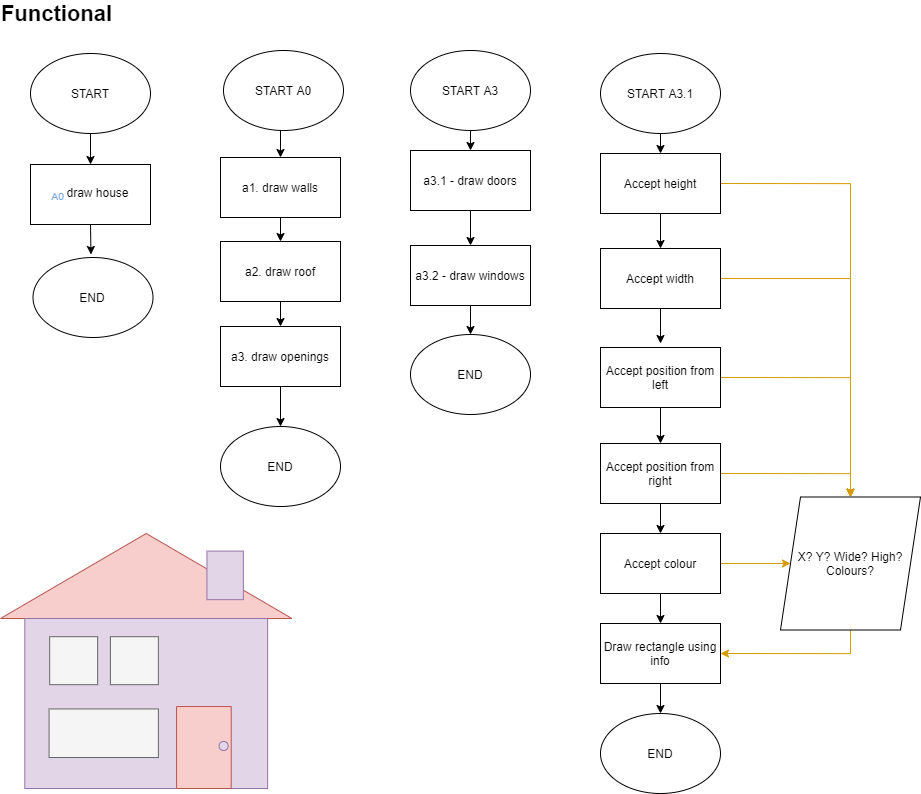

The diagram above was exported from draw.io. Its source (the exported page's mxGraphModel, read from the mxfile embedded in the PNG):
<mxGraphModel dx="2480" dy="2343" grid="1" gridSize="10" guides="1" tooltips="1" connect="1" arrows="1" fold="1" page="1" pageScale="1" pageWidth="827" pageHeight="1169" math="0" shadow="0">
  <root>
    <mxCell id="0" />
    <mxCell id="1" parent="0" />
    <mxCell id="2" style="edgeStyle=orthogonalEdgeStyle;rounded=0;orthogonalLoop=1;jettySize=auto;html=1;exitX=0.5;exitY=1;exitDx=0;exitDy=0;" edge="1" source="3" target="8" parent="1">
      <mxGeometry relative="1" as="geometry" />
    </mxCell>
    <mxCell id="3" value="a1. draw walls" style="rounded=0;whiteSpace=wrap;html=1;" vertex="1" parent="1">
      <mxGeometry x="260" y="104" width="120" height="60" as="geometry" />
    </mxCell>
    <mxCell id="4" value="END" style="ellipse;whiteSpace=wrap;html=1;" vertex="1" parent="1">
      <mxGeometry x="260" y="373" width="120" height="80" as="geometry" />
    </mxCell>
    <mxCell id="5" style="edgeStyle=orthogonalEdgeStyle;rounded=0;orthogonalLoop=1;jettySize=auto;html=1;exitX=0.5;exitY=1;exitDx=0;exitDy=0;entryX=0.5;entryY=0;entryDx=0;entryDy=0;" edge="1" source="6" target="3" parent="1">
      <mxGeometry relative="1" as="geometry" />
    </mxCell>
    <mxCell id="6" value="START A0" style="ellipse;whiteSpace=wrap;html=1;" vertex="1" parent="1">
      <mxGeometry x="263" y="-3" width="120" height="80" as="geometry" />
    </mxCell>
    <mxCell id="7" style="edgeStyle=orthogonalEdgeStyle;rounded=0;orthogonalLoop=1;jettySize=auto;html=1;exitX=0.5;exitY=1;exitDx=0;exitDy=0;entryX=0.5;entryY=0;entryDx=0;entryDy=0;" edge="1" source="8" target="10" parent="1">
      <mxGeometry relative="1" as="geometry" />
    </mxCell>
    <mxCell id="8" value="a2. draw roof" style="rounded=0;whiteSpace=wrap;html=1;" vertex="1" parent="1">
      <mxGeometry x="260" y="188" width="120" height="60" as="geometry" />
    </mxCell>
    <mxCell id="9" style="edgeStyle=orthogonalEdgeStyle;rounded=0;orthogonalLoop=1;jettySize=auto;html=1;exitX=0.5;exitY=1;exitDx=0;exitDy=0;entryX=0.5;entryY=0;entryDx=0;entryDy=0;" edge="1" source="10" target="4" parent="1">
      <mxGeometry relative="1" as="geometry" />
    </mxCell>
    <mxCell id="10" value="a3. draw openings" style="rounded=0;whiteSpace=wrap;html=1;" vertex="1" parent="1">
      <mxGeometry x="260" y="273" width="120" height="60" as="geometry" />
    </mxCell>
    <mxCell id="11" style="edgeStyle=orthogonalEdgeStyle;rounded=0;orthogonalLoop=1;jettySize=auto;html=1;exitX=0.5;exitY=1;exitDx=0;exitDy=0;entryX=0.5;entryY=0;entryDx=0;entryDy=0;" edge="1" source="12" target="14" parent="1">
      <mxGeometry relative="1" as="geometry" />
    </mxCell>
    <mxCell id="12" value="START" style="ellipse;whiteSpace=wrap;html=1;" vertex="1" parent="1">
      <mxGeometry x="70" width="120" height="80" as="geometry" />
    </mxCell>
    <mxCell id="13" style="edgeStyle=orthogonalEdgeStyle;rounded=0;orthogonalLoop=1;jettySize=auto;html=1;exitX=0.5;exitY=1;exitDx=0;exitDy=0;" edge="1" source="14" parent="1">
      <mxGeometry relative="1" as="geometry">
        <mxPoint x="130.5" y="201" as="targetPoint" />
      </mxGeometry>
    </mxCell>
    <mxCell id="14" value="&lt;sub&gt;&lt;font color=&quot;#7ea6e0&quot;&gt;A0&amp;nbsp;&lt;/font&gt;&lt;/sub&gt;draw house" style="rounded=0;whiteSpace=wrap;html=1;" vertex="1" parent="1">
      <mxGeometry x="70" y="111" width="120" height="60" as="geometry" />
    </mxCell>
    <mxCell id="15" value="END" style="ellipse;whiteSpace=wrap;html=1;" vertex="1" parent="1">
      <mxGeometry x="72.5" y="204" width="120" height="80" as="geometry" />
    </mxCell>
    <mxCell id="16" style="edgeStyle=orthogonalEdgeStyle;rounded=0;orthogonalLoop=1;jettySize=auto;html=1;exitX=0.5;exitY=1;exitDx=0;exitDy=0;entryX=0.5;entryY=0;entryDx=0;entryDy=0;" edge="1" source="17" target="19" parent="1">
      <mxGeometry relative="1" as="geometry" />
    </mxCell>
    <mxCell id="17" value="START A3" style="ellipse;whiteSpace=wrap;html=1;" vertex="1" parent="1">
      <mxGeometry x="450" y="-3" width="120" height="80" as="geometry" />
    </mxCell>
    <mxCell id="18" style="edgeStyle=orthogonalEdgeStyle;rounded=0;orthogonalLoop=1;jettySize=auto;html=1;exitX=0.5;exitY=1;exitDx=0;exitDy=0;entryX=0.5;entryY=0;entryDx=0;entryDy=0;" edge="1" source="19" target="21" parent="1">
      <mxGeometry relative="1" as="geometry" />
    </mxCell>
    <mxCell id="19" value="a3.1 - draw doors" style="rounded=0;whiteSpace=wrap;html=1;" vertex="1" parent="1">
      <mxGeometry x="450" y="97" width="120" height="60" as="geometry" />
    </mxCell>
    <mxCell id="20" style="edgeStyle=orthogonalEdgeStyle;rounded=0;orthogonalLoop=1;jettySize=auto;html=1;exitX=0.5;exitY=1;exitDx=0;exitDy=0;entryX=0.5;entryY=0;entryDx=0;entryDy=0;" edge="1" source="21" target="22" parent="1">
      <mxGeometry relative="1" as="geometry" />
    </mxCell>
    <mxCell id="21" value="a3.2 - draw windows" style="rounded=0;whiteSpace=wrap;html=1;" vertex="1" parent="1">
      <mxGeometry x="450" y="192" width="120" height="60" as="geometry" />
    </mxCell>
    <mxCell id="22" value="END" style="ellipse;whiteSpace=wrap;html=1;" vertex="1" parent="1">
      <mxGeometry x="450" y="281" width="120" height="80" as="geometry" />
    </mxCell>
    <mxCell id="23" style="edgeStyle=orthogonalEdgeStyle;rounded=0;orthogonalLoop=1;jettySize=auto;html=1;exitX=0.5;exitY=1;exitDx=0;exitDy=0;entryX=0.5;entryY=0;entryDx=0;entryDy=0;" edge="1" source="24" target="27" parent="1">
      <mxGeometry relative="1" as="geometry" />
    </mxCell>
    <mxCell id="24" value="START A3.1" style="ellipse;whiteSpace=wrap;html=1;" vertex="1" parent="1">
      <mxGeometry x="640" width="120" height="80" as="geometry" />
    </mxCell>
    <mxCell id="25" style="edgeStyle=orthogonalEdgeStyle;rounded=0;orthogonalLoop=1;jettySize=auto;html=1;exitX=1;exitY=0.5;exitDx=0;exitDy=0;entryX=0.5;entryY=0;entryDx=0;entryDy=0;fillColor=#ffe6cc;strokeColor=#d79b00;" edge="1" source="27" target="35" parent="1">
      <mxGeometry relative="1" as="geometry" />
    </mxCell>
    <mxCell id="26" style="edgeStyle=orthogonalEdgeStyle;rounded=0;orthogonalLoop=1;jettySize=auto;html=1;exitX=0.5;exitY=1;exitDx=0;exitDy=0;entryX=0.5;entryY=0;entryDx=0;entryDy=0;" edge="1" source="27" target="30" parent="1">
      <mxGeometry relative="1" as="geometry" />
    </mxCell>
    <mxCell id="27" value="Accept height" style="rounded=0;whiteSpace=wrap;html=1;" vertex="1" parent="1">
      <mxGeometry x="640" y="100" width="120" height="60" as="geometry" />
    </mxCell>
    <mxCell id="28" style="edgeStyle=orthogonalEdgeStyle;rounded=0;orthogonalLoop=1;jettySize=auto;html=1;exitX=1;exitY=0.5;exitDx=0;exitDy=0;entryX=0.5;entryY=0;entryDx=0;entryDy=0;fillColor=#ffe6cc;strokeColor=#d79b00;" edge="1" source="30" target="35" parent="1">
      <mxGeometry relative="1" as="geometry" />
    </mxCell>
    <mxCell id="29" style="edgeStyle=orthogonalEdgeStyle;rounded=0;orthogonalLoop=1;jettySize=auto;html=1;exitX=0.5;exitY=1;exitDx=0;exitDy=0;" edge="1" source="30" parent="1">
      <mxGeometry relative="1" as="geometry">
        <mxPoint x="700" y="290" as="targetPoint" />
      </mxGeometry>
    </mxCell>
    <mxCell id="30" value="Accept width" style="rounded=0;whiteSpace=wrap;html=1;" vertex="1" parent="1">
      <mxGeometry x="640" y="195" width="120" height="60" as="geometry" />
    </mxCell>
    <mxCell id="31" style="edgeStyle=orthogonalEdgeStyle;rounded=0;orthogonalLoop=1;jettySize=auto;html=1;exitX=1;exitY=0.5;exitDx=0;exitDy=0;entryX=0.5;entryY=0;entryDx=0;entryDy=0;fillColor=#ffe6cc;strokeColor=#d79b00;" edge="1" source="33" target="35" parent="1">
      <mxGeometry relative="1" as="geometry">
        <mxPoint x="1383" y="150" as="targetPoint" />
      </mxGeometry>
    </mxCell>
    <mxCell id="32" style="edgeStyle=orthogonalEdgeStyle;rounded=0;orthogonalLoop=1;jettySize=auto;html=1;exitX=0.5;exitY=1;exitDx=0;exitDy=0;entryX=0.5;entryY=0;entryDx=0;entryDy=0;" edge="1" source="33" target="38" parent="1">
      <mxGeometry relative="1" as="geometry" />
    </mxCell>
    <mxCell id="33" value="Accept position from left" style="rounded=0;whiteSpace=wrap;html=1;" vertex="1" parent="1">
      <mxGeometry x="640" y="294" width="120" height="60" as="geometry" />
    </mxCell>
    <mxCell id="34" style="edgeStyle=orthogonalEdgeStyle;rounded=0;orthogonalLoop=1;jettySize=auto;html=1;exitX=0.5;exitY=1;exitDx=0;exitDy=0;entryX=1;entryY=0.5;entryDx=0;entryDy=0;fillColor=#ffe6cc;strokeColor=#d79b00;" edge="1" source="35" target="43" parent="1">
      <mxGeometry relative="1" as="geometry" />
    </mxCell>
    <mxCell id="35" value="X? Y? Wide? High? Colours?" style="shape=parallelogram;perimeter=parallelogramPerimeter;whiteSpace=wrap;html=1;fixedSize=1;" vertex="1" parent="1">
      <mxGeometry x="820" y="443.5" width="140" height="133" as="geometry" />
    </mxCell>
    <mxCell id="36" style="edgeStyle=orthogonalEdgeStyle;rounded=0;orthogonalLoop=1;jettySize=auto;html=1;exitX=1;exitY=0.5;exitDx=0;exitDy=0;entryX=0.5;entryY=0;entryDx=0;entryDy=0;fillColor=#ffe6cc;strokeColor=#d79b00;" edge="1" source="38" target="35" parent="1">
      <mxGeometry relative="1" as="geometry" />
    </mxCell>
    <mxCell id="37" style="edgeStyle=orthogonalEdgeStyle;rounded=0;orthogonalLoop=1;jettySize=auto;html=1;exitX=0.5;exitY=1;exitDx=0;exitDy=0;entryX=0.5;entryY=0;entryDx=0;entryDy=0;" edge="1" source="38" target="41" parent="1">
      <mxGeometry relative="1" as="geometry" />
    </mxCell>
    <mxCell id="38" value="Accept position from right" style="rounded=0;whiteSpace=wrap;html=1;" vertex="1" parent="1">
      <mxGeometry x="640" y="390" width="120" height="60" as="geometry" />
    </mxCell>
    <mxCell id="39" style="edgeStyle=orthogonalEdgeStyle;rounded=0;orthogonalLoop=1;jettySize=auto;html=1;exitX=1;exitY=0.5;exitDx=0;exitDy=0;entryX=0;entryY=0.5;entryDx=0;entryDy=0;fillColor=#ffe6cc;strokeColor=#d79b00;" edge="1" source="41" target="35" parent="1">
      <mxGeometry relative="1" as="geometry" />
    </mxCell>
    <mxCell id="40" style="edgeStyle=orthogonalEdgeStyle;rounded=0;orthogonalLoop=1;jettySize=auto;html=1;exitX=0.5;exitY=1;exitDx=0;exitDy=0;entryX=0.5;entryY=0;entryDx=0;entryDy=0;" edge="1" source="41" target="43" parent="1">
      <mxGeometry relative="1" as="geometry" />
    </mxCell>
    <mxCell id="41" value="Accept colour" style="rounded=0;whiteSpace=wrap;html=1;" vertex="1" parent="1">
      <mxGeometry x="640" y="480" width="120" height="60" as="geometry" />
    </mxCell>
    <mxCell id="42" style="edgeStyle=orthogonalEdgeStyle;rounded=0;orthogonalLoop=1;jettySize=auto;html=1;exitX=0.5;exitY=1;exitDx=0;exitDy=0;entryX=0.5;entryY=0;entryDx=0;entryDy=0;" edge="1" source="43" target="44" parent="1">
      <mxGeometry relative="1" as="geometry" />
    </mxCell>
    <mxCell id="43" value="Draw rectangle using info" style="rounded=0;whiteSpace=wrap;html=1;" vertex="1" parent="1">
      <mxGeometry x="640" y="570" width="120" height="60" as="geometry" />
    </mxCell>
    <mxCell id="44" value="END" style="ellipse;whiteSpace=wrap;html=1;" vertex="1" parent="1">
      <mxGeometry x="640" y="660" width="120" height="80" as="geometry" />
    </mxCell>
    <mxCell id="45" value="" style="group" vertex="1" connectable="0" parent="1">
      <mxGeometry x="40.00000000000003" y="480" width="291.43" height="255" as="geometry" />
    </mxCell>
    <mxCell id="46" value="" style="group" vertex="1" connectable="0" parent="45">
      <mxGeometry width="291.43" height="255" as="geometry" />
    </mxCell>
    <mxCell id="47" value="" style="group" vertex="1" connectable="0" parent="46">
      <mxGeometry width="291.43" height="255" as="geometry" />
    </mxCell>
    <mxCell id="48" value="" style="group" vertex="1" connectable="0" parent="47">
      <mxGeometry width="291.43" height="255" as="geometry" />
    </mxCell>
    <mxCell id="49" value="" style="triangle;whiteSpace=wrap;html=1;rotation=-90;fillColor=#f8cecc;strokeColor=#b85450;" vertex="1" parent="48">
      <mxGeometry x="103.21479166666668" y="-103.21428571428571" width="85.00041666666667" height="291.4285714285714" as="geometry" />
    </mxCell>
    <mxCell id="50" value="" style="rounded=0;whiteSpace=wrap;html=1;fillColor=#e1d5e7;strokeColor=#9673a6;" vertex="1" parent="48">
      <mxGeometry x="24.285833333333336" y="85" width="242.85833333333335" height="170" as="geometry" />
    </mxCell>
    <mxCell id="51" value="" style="rounded=0;whiteSpace=wrap;html=1;rotation=-90;fillColor=#f8cecc;strokeColor=#b85450;" vertex="1" parent="48">
      <mxGeometry x="162.4115104166667" y="186.69642857142856" width="81.9646875" height="54.64285714285714" as="geometry" />
    </mxCell>
    <mxCell id="52" value="" style="ellipse;whiteSpace=wrap;html=1;aspect=fixed;fillColor=#e1d5e7;strokeColor=#9673a6;" vertex="1" parent="48">
      <mxGeometry x="218.57250000000002" y="207.94642857142856" width="9.107065677966101" height="9.107065677966101" as="geometry" />
    </mxCell>
    <mxCell id="53" value="" style="rounded=0;whiteSpace=wrap;html=1;fillColor=#e1d5e7;strokeColor=#9673a6;" vertex="1" parent="48">
      <mxGeometry x="206.42958333333337" y="17.607142857142854" width="36.42875" height="48.57142857142857" as="geometry" />
    </mxCell>
    <mxCell id="54" value="" style="rounded=0;whiteSpace=wrap;html=1;fillColor=#f5f5f5;strokeColor=#666666;fontColor=#333333;" vertex="1" parent="48">
      <mxGeometry x="48.57166666666667" y="175.4642857142857" width="109.28625000000001" height="48.57142857142857" as="geometry" />
    </mxCell>
    <mxCell id="55" value="" style="whiteSpace=wrap;html=1;aspect=fixed;fillColor=#f5f5f5;strokeColor=#666666;fontColor=#333333;" vertex="1" parent="48">
      <mxGeometry x="49.17881250000001" y="103.21428571428571" width="47.96387923728813" height="47.96387923728813" as="geometry" />
    </mxCell>
    <mxCell id="56" value="" style="whiteSpace=wrap;html=1;aspect=fixed;fillColor=#f5f5f5;strokeColor=#666666;fontColor=#333333;" vertex="1" parent="48">
      <mxGeometry x="109.89339583333334" y="103.21428571428571" width="47.96387923728813" height="47.96387923728813" as="geometry" />
    </mxCell>
    <mxCell id="57" value="&lt;span style=&quot;font-size: 22px&quot;&gt;&lt;b&gt;Functional&lt;/b&gt;&lt;/span&gt;" style="text;html=1;strokeColor=none;fillColor=none;align=center;verticalAlign=middle;whiteSpace=wrap;rounded=0;shadow=1;glass=0;sketch=0;" vertex="1" parent="1">
      <mxGeometry x="50" y="-50" width="92.5" height="20" as="geometry" />
    </mxCell>
  </root>
</mxGraphModel>